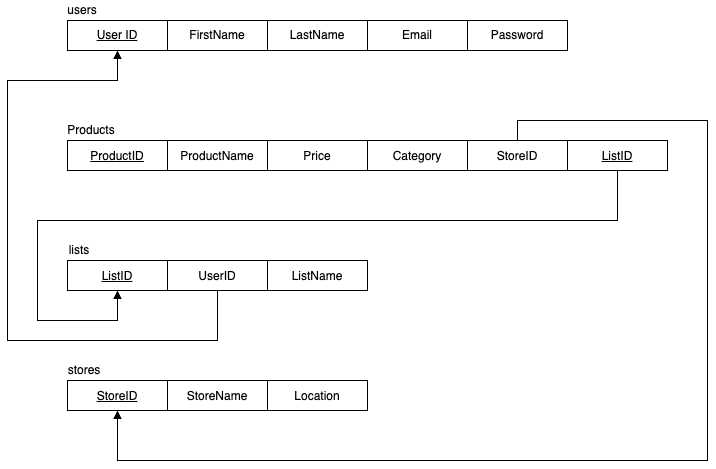

The diagram above was exported from draw.io. Its source (the exported page's mxGraphModel, read from the mxfile embedded in the PNG):
<mxGraphModel dx="797" dy="976" grid="1" gridSize="10" guides="1" tooltips="1" connect="1" arrows="1" fold="1" page="1" pageScale="1" pageWidth="827" pageHeight="1169" math="0" shadow="0">
  <root>
    <mxCell id="0" />
    <mxCell id="1" parent="0" />
    <mxCell id="nshA8NBRNrQISHCTZJFk-24" style="edgeStyle=orthogonalEdgeStyle;rounded=0;orthogonalLoop=1;jettySize=auto;html=1;exitX=0.5;exitY=1;exitDx=0;exitDy=0;entryX=0.5;entryY=1;entryDx=0;entryDy=0;endArrow=none;endFill=0;startArrow=block;startFill=1;" parent="1" source="nshA8NBRNrQISHCTZJFk-1" target="nshA8NBRNrQISHCTZJFk-16" edge="1">
      <mxGeometry relative="1" as="geometry">
        <Array as="points">
          <mxPoint x="170" y="140" />
          <mxPoint x="60" y="140" />
          <mxPoint x="60" y="400" />
          <mxPoint x="270" y="400" />
        </Array>
      </mxGeometry>
    </mxCell>
    <mxCell id="nshA8NBRNrQISHCTZJFk-1" value="&lt;u&gt;User ID&lt;/u&gt;" style="rounded=0;whiteSpace=wrap;html=1;" parent="1" vertex="1">
      <mxGeometry x="120" y="80" width="100" height="30" as="geometry" />
    </mxCell>
    <mxCell id="nshA8NBRNrQISHCTZJFk-2" value="FirstName" style="rounded=0;whiteSpace=wrap;html=1;" parent="1" vertex="1">
      <mxGeometry x="220" y="80" width="100" height="30" as="geometry" />
    </mxCell>
    <mxCell id="nshA8NBRNrQISHCTZJFk-3" value="Email" style="rounded=0;whiteSpace=wrap;html=1;" parent="1" vertex="1">
      <mxGeometry x="420" y="80" width="100" height="30" as="geometry" />
    </mxCell>
    <mxCell id="nshA8NBRNrQISHCTZJFk-4" value="Password" style="rounded=0;whiteSpace=wrap;html=1;" parent="1" vertex="1">
      <mxGeometry x="520" y="80" width="100" height="30" as="geometry" />
    </mxCell>
    <mxCell id="nshA8NBRNrQISHCTZJFk-5" value="&lt;u&gt;ProductID&lt;/u&gt;&lt;span style=&quot;font-size: medium; text-align: start;&quot;&gt;&lt;/span&gt;" style="rounded=0;whiteSpace=wrap;html=1;" parent="1" vertex="1">
      <mxGeometry x="120" y="200" width="100" height="30" as="geometry" />
    </mxCell>
    <mxCell id="nshA8NBRNrQISHCTZJFk-6" value="ProductName&lt;span style=&quot;font-size: medium; text-align: start;&quot;&gt;&lt;/span&gt;" style="rounded=0;whiteSpace=wrap;html=1;" parent="1" vertex="1">
      <mxGeometry x="220" y="200" width="100" height="30" as="geometry" />
    </mxCell>
    <mxCell id="nshA8NBRNrQISHCTZJFk-7" value="Price&lt;span style=&quot;font-size: medium; text-align: start;&quot;&gt;&lt;/span&gt;" style="rounded=0;whiteSpace=wrap;html=1;" parent="1" vertex="1">
      <mxGeometry x="320" y="200" width="100" height="30" as="geometry" />
    </mxCell>
    <mxCell id="nshA8NBRNrQISHCTZJFk-8" value="Category&lt;span style=&quot;font-size: medium; text-align: start;&quot;&gt;&lt;/span&gt;" style="rounded=0;whiteSpace=wrap;html=1;" parent="1" vertex="1">
      <mxGeometry x="420" y="200" width="100" height="30" as="geometry" />
    </mxCell>
    <mxCell id="nshA8NBRNrQISHCTZJFk-26" style="edgeStyle=orthogonalEdgeStyle;rounded=0;orthogonalLoop=1;jettySize=auto;html=1;exitX=0.5;exitY=0;exitDx=0;exitDy=0;entryX=0.5;entryY=1;entryDx=0;entryDy=0;endArrow=block;endFill=1;" parent="1" source="nshA8NBRNrQISHCTZJFk-9" target="nshA8NBRNrQISHCTZJFk-10" edge="1">
      <mxGeometry relative="1" as="geometry">
        <Array as="points">
          <mxPoint x="570" y="180" />
          <mxPoint x="760" y="180" />
          <mxPoint x="760" y="520" />
          <mxPoint x="170" y="520" />
        </Array>
      </mxGeometry>
    </mxCell>
    <mxCell id="nshA8NBRNrQISHCTZJFk-9" value="StoreID&lt;span style=&quot;font-size: medium; text-align: start;&quot;&gt;&lt;/span&gt;" style="rounded=0;whiteSpace=wrap;html=1;" parent="1" vertex="1">
      <mxGeometry x="520" y="200" width="100" height="30" as="geometry" />
    </mxCell>
    <mxCell id="nshA8NBRNrQISHCTZJFk-10" value="&lt;u&gt;StoreID&lt;/u&gt;&lt;span style=&quot;font-size: medium; text-align: start;&quot;&gt;&lt;/span&gt;" style="rounded=0;whiteSpace=wrap;html=1;" parent="1" vertex="1">
      <mxGeometry x="120" y="440" width="100" height="30" as="geometry" />
    </mxCell>
    <mxCell id="nshA8NBRNrQISHCTZJFk-11" value="StoreName&lt;span style=&quot;font-size: medium; text-align: start;&quot;&gt;&lt;/span&gt;" style="rounded=0;whiteSpace=wrap;html=1;" parent="1" vertex="1">
      <mxGeometry x="220" y="440" width="100" height="30" as="geometry" />
    </mxCell>
    <mxCell id="nshA8NBRNrQISHCTZJFk-12" value="Location&lt;span style=&quot;font-size: medium; text-align: start;&quot;&gt;&lt;/span&gt;" style="rounded=0;whiteSpace=wrap;html=1;" parent="1" vertex="1">
      <mxGeometry x="320" y="440" width="100" height="30" as="geometry" />
    </mxCell>
    <mxCell id="nshA8NBRNrQISHCTZJFk-15" value="&lt;u&gt;ListID&lt;/u&gt;&lt;span style=&quot;font-size: medium; text-align: start;&quot;&gt;&lt;/span&gt;" style="rounded=0;whiteSpace=wrap;html=1;" parent="1" vertex="1">
      <mxGeometry x="120" y="320" width="100" height="30" as="geometry" />
    </mxCell>
    <mxCell id="nshA8NBRNrQISHCTZJFk-16" value="UserID&lt;span style=&quot;font-size: medium; text-align: start;&quot;&gt;&lt;/span&gt;" style="rounded=0;whiteSpace=wrap;html=1;" parent="1" vertex="1">
      <mxGeometry x="220" y="320" width="100" height="30" as="geometry" />
    </mxCell>
    <mxCell id="nshA8NBRNrQISHCTZJFk-17" value="ListName&lt;span style=&quot;font-size: medium; text-align: start;&quot;&gt;&lt;/span&gt;" style="rounded=0;whiteSpace=wrap;html=1;" parent="1" vertex="1">
      <mxGeometry x="320" y="320" width="100" height="30" as="geometry" />
    </mxCell>
    <mxCell id="nshA8NBRNrQISHCTZJFk-19" value="users" style="text;html=1;strokeColor=none;fillColor=none;align=center;verticalAlign=middle;whiteSpace=wrap;rounded=0;" parent="1" vertex="1">
      <mxGeometry x="120" y="60" width="30" height="20" as="geometry" />
    </mxCell>
    <mxCell id="nshA8NBRNrQISHCTZJFk-20" value="Products" style="text;html=1;strokeColor=none;fillColor=none;align=center;verticalAlign=middle;whiteSpace=wrap;rounded=0;" parent="1" vertex="1">
      <mxGeometry x="124" y="180" width="40" height="20" as="geometry" />
    </mxCell>
    <mxCell id="nshA8NBRNrQISHCTZJFk-21" value="lists" style="text;html=1;strokeColor=none;fillColor=none;align=center;verticalAlign=middle;whiteSpace=wrap;rounded=0;" parent="1" vertex="1">
      <mxGeometry x="122" y="300" width="20" height="20" as="geometry" />
    </mxCell>
    <mxCell id="nshA8NBRNrQISHCTZJFk-22" value="stores" style="text;html=1;strokeColor=none;fillColor=none;align=center;verticalAlign=middle;whiteSpace=wrap;rounded=0;" parent="1" vertex="1">
      <mxGeometry x="122" y="420" width="30" height="20" as="geometry" />
    </mxCell>
    <mxCell id="Q0bt-EFIBlqqxSkIeKeS-1" value="LastName" style="rounded=0;whiteSpace=wrap;html=1;" vertex="1" parent="1">
      <mxGeometry x="320" y="80" width="100" height="30" as="geometry" />
    </mxCell>
    <mxCell id="Q0bt-EFIBlqqxSkIeKeS-4" style="edgeStyle=orthogonalEdgeStyle;rounded=0;orthogonalLoop=1;jettySize=auto;html=1;exitX=0.5;exitY=1;exitDx=0;exitDy=0;entryX=0.5;entryY=1;entryDx=0;entryDy=0;endArrow=block;endFill=1;" edge="1" parent="1" source="Q0bt-EFIBlqqxSkIeKeS-3" target="nshA8NBRNrQISHCTZJFk-15">
      <mxGeometry relative="1" as="geometry">
        <Array as="points">
          <mxPoint x="670" y="280" />
          <mxPoint x="90" y="280" />
          <mxPoint x="90" y="380" />
          <mxPoint x="170" y="380" />
        </Array>
      </mxGeometry>
    </mxCell>
    <mxCell id="Q0bt-EFIBlqqxSkIeKeS-3" value="&lt;u&gt;ListID&lt;/u&gt;&lt;span style=&quot;font-size: medium; text-align: start;&quot;&gt;&lt;/span&gt;" style="rounded=0;whiteSpace=wrap;html=1;" vertex="1" parent="1">
      <mxGeometry x="620" y="200" width="100" height="30" as="geometry" />
    </mxCell>
  </root>
</mxGraphModel>